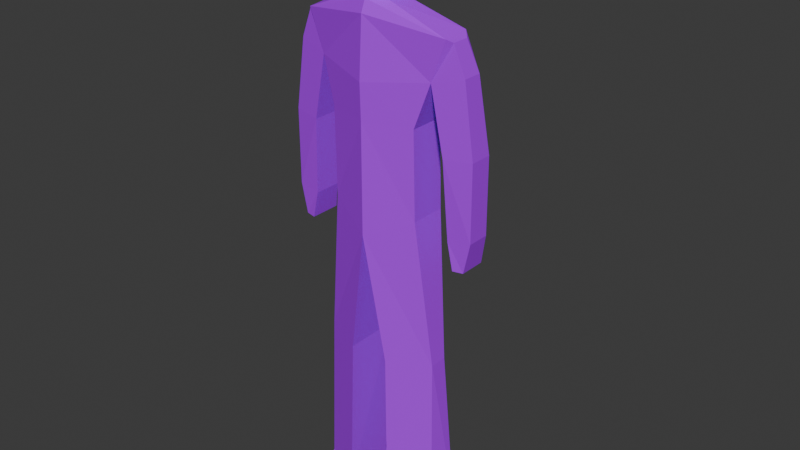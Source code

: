 # Source: enemy.blend  (saved by Blender 5.1.29; exported with 4.5.12 LTS)
import bpy
from mathutils import Matrix  # noqa: F401  (used for matrix-valued properties, if any)

bpy.ops.wm.read_factory_settings(use_empty=True)
scene = bpy.context.scene
scene.name = 'Scene'

# ---- collections
col_collection = bpy.data.collections.new('Collection'); scene.collection.children.link(col_collection)

# ---- materials (node trees are filled in below, after node groups)
mat_material = bpy.data.materials.new('Material')
mat_material.alpha_threshold = 0.0
mat_material.use_backface_culling_lightprobe_volume = False
mat_material.use_transparent_shadow = False
mat_material.roughness = 0.5
mat_material.line_color = (0.0, 0.0, 0.0, 1.0)

# ---- material node trees
mat_material.use_nodes = True; mat_material.node_tree.nodes.clear()
_N = mat_material.node_tree.nodes; _L = mat_material.node_tree.links
n0 = _N.new('ShaderNodeOutputMaterial'); n0.name = 'Material Output'; n0.location = (300, 300)
n1 = _N.new('ShaderNodeBsdfPrincipled'); n1.name = 'Principled BSDF'; n1.location = (10, 300)
n1.inputs[0].default_value = (0.4509, 0.001821, 0.9999, 1.0)
n1.inputs[2].default_value = 0.8
n1.inputs[3].default_value = 1.45
_L.new(n1.outputs[0], n0.inputs[0])
n0.is_active_output = True

# ---- world
world_world = bpy.data.worlds.new('World'); scene.world = world_world
world_world.use_nodes = True; world_world.node_tree.nodes.clear()
_N = world_world.node_tree.nodes; _L = world_world.node_tree.links
n0 = _N.new('ShaderNodeOutputWorld'); n0.name = 'World Output'; n0.location = (300, 300)
n1 = _N.new('ShaderNodeBackground'); n1.name = 'Background'; n1.location = (10, 300)
n1.inputs[0].default_value = (0.05088, 0.05088, 0.05088, 1.0)
_L.new(n1.outputs[0], n0.inputs[0])
n0.is_active_output = True
world_world.color = (0.05088, 0.05088, 0.05088)
world_world.use_sun_shadow = False
world_world.sun_shadow_jitter_overblur = 0.0

# ---- meshes
me_cube = bpy.data.meshes.new('Cube')
me_cube.from_pydata([(0.0, 0.339, 0.9383), (0.0, 0.3656, 0.001965), (0.0, -0.2448, 0.9562), (0.0, -0.3095, 0.001965), (0.7152, 0.1645, 0.828), (0.4351, 0.2048, 0.001965), (0.7152, -0.1115, 0.8505), (0.4351, -0.1748, 0.001965), (0.4398, 0.1866, -0.8693), (0.4398, -0.196, -0.8693), (0.0, 0.3691, -1.074), (0.0, -0.3577, -1.074), (0.5957, 0.1121, -2.335), (0.5957, -0.07855, -2.335), (0.1963, 0.3068, -2.363), (0.1963, -0.2732, -2.363), (0.63, 0.1371, -3.919), (0.6727, -0.1695, -3.969), (0.23, 0.3318, -3.999), (0.2451, -0.251, -3.96), (0.0, 0.3759, 0.3613), (0.575, -0.1566, 0.4325), (0.0, -0.325, 0.3613), (0.575, 0.1627, 0.4325), (0.8669, -0.09981, 0.5149), (0.7574, -0.07178, 0.7966), (0.7574, 0.1119, 0.7966), (0.8669, 0.1013, 0.5149), (0.7445, 0.1241, -0.9746), (0.7445, -0.1652, -0.9746), (0.9645, 0.1003, -0.94), (0.9645, -0.1369, -0.94), (0.8011, 0.1241, -1.246), (0.8011, -0.203, -1.246), (0.8998, 0.1003, -1.244), (0.8998, -0.1747, -1.244), (0.9639, 0.1016, -0.188), (0.7006, 0.1547, -0.212), (0.7006, -0.1963, -0.212), (0.9639, -0.1372, -0.188), (0.6651, 0.1712, -4.045), (0.6602, -0.2142, -4.092), (0.2757, 0.3658, -4.136), (0.2229, -0.2957, -4.096), (0.5598, -0.6712, -4.018), (0.2763, -0.7252, -3.999), (0.56, -0.6707, -4.076), (0.27, -0.7247, -4.079), (0.0, -0.1068, 1.058), (0.1825, -0.0204, 1.049), (0.0, 0.2881, 1.055), (0.1825, 0.189, 1.047), (0.0, -0.1868, 1.182), (0.2344, -0.1622, 1.196), (0.0, 0.2929, 1.187), (0.235, 0.2101, 1.169), (0.0, -0.05324, 1.396), (0.2519, -0.0329, 1.395), (0.0, 0.3379, 1.377), (0.2467, 0.2706, 1.387), (0.0, -0.04931, 1.782), (0.2559, -0.02801, 1.735), (0.0, 0.3435, 1.764), (0.2412, 0.2762, 1.731), (0.0, -0.2106, 1.265), (0.2256, -0.1923, 1.267), (0.0, -0.2077, 1.413), (0.2386, -0.1926, 1.414), (0.0, -0.2048, 1.601), (0.243, -0.189, 1.603), (0.1942, 0.1938, 1.148), (0.1939, -0.03263, 1.15), (0.0, -0.0735, 1.147), (0.0, 0.2801, 1.16)], [], [(0, 2, 48, 50), (22, 21, 6, 2), (4, 6, 25, 26), (1, 5, 8, 10), (20, 22, 2, 0), (23, 20, 0, 4), (11, 10, 14, 15), (7, 3, 11, 9), (5, 7, 9, 8), (3, 1, 10, 11), (14, 12, 16, 18), (10, 8, 12, 14), (9, 11, 15, 13), (8, 9, 13, 12), (19, 43, 47, 45), (13, 15, 19, 17), (12, 13, 17, 16), (15, 14, 18, 19), (5, 1, 20, 23), (1, 3, 22, 20), (7, 5, 23, 21), (3, 7, 21, 22), (24, 27, 26, 25), (37, 36, 30, 28), (6, 21, 24, 25), (23, 4, 26, 27), (28, 30, 34, 32), (38, 37, 28, 29), (39, 38, 29, 31), (36, 39, 31, 30), (33, 32, 34, 35), (29, 28, 32, 33), (31, 29, 33, 35), (30, 31, 35, 34), (27, 24, 39, 36), (24, 21, 38, 39), (21, 23, 37, 38), (23, 27, 36, 37), (40, 41, 43, 42), (16, 17, 41, 40), (19, 18, 42, 43), (18, 16, 40, 42), (44, 45, 47, 46), (43, 41, 46, 47), (17, 19, 45, 44), (41, 17, 44, 46), (71, 70, 55, 53), (4, 0, 50, 51), (2, 6, 49, 48), (6, 4, 51, 49), (53, 55, 59, 57), (72, 71, 53, 52), (70, 73, 54, 55), (73, 72, 52, 54), (57, 61, 69, 67), (52, 53, 65, 64), (55, 54, 58, 59), (54, 52, 56, 58), (62, 60, 61, 63), (59, 58, 62, 63), (58, 56, 60, 62), (57, 59, 63, 61), (66, 67, 69, 68), (64, 65, 67, 66), (61, 60, 68, 69), (56, 52, 64, 66), (60, 56, 66, 68), (53, 57, 67, 65), (50, 48, 72, 73), (51, 50, 73, 70), (48, 49, 71, 72), (49, 51, 70, 71)])
_uv = me_cube.uv_layers.new(name='UVMap')
_uv.uv.foreach_set('vector', [0.625, 0.5, 0.625, 0.75, 0.625, 0.75, 0.625, 0.5, 0.5103, 0.75, 0.5103, 1.0, 0.625, 1.0, 0.625, 0.75, 0.875, 0.5, 0.875, 0.75, 0.875, 0.75, 0.875, 0.5, 0.375, 0.5, 0.375, 0.25, 0.375, 0.25, 0.375, 0.5, 0.5103, 0.5, 0.5103, 0.75, 0.625, 0.75, 0.625, 0.5, 0.5103, 0.25, 0.5103, 0.5, 0.625, 0.5, 0.625, 0.25, 0.375, 0.75, 0.375, 0.5, 0.375, 0.5, 0.375, 0.75, 0.375, 1.0, 0.375, 0.75, 0.375, 0.75, 0.375, 1.0, 0.375, 0.25, 0.375, 0.0, 0.375, 0.0, 0.375, 0.25, 0.375, 0.75, 0.375, 0.5, 0.375, 0.5, 0.375, 0.75, 0.375, 0.5, 0.375, 0.25, 0.375, 0.25, 0.375, 0.5, 0.375, 0.5, 0.375, 0.25, 0.375, 0.25, 0.375, 0.5, 0.375, 1.0, 0.375, 0.75, 0.375, 0.75, 0.375, 1.0, 0.375, 0.25, 0.375, 0.0, 0.375, 0.0, 0.375, 0.25, 0.375, 0.75, 0.375, 0.75, 0.375, 0.75, 0.375, 0.75, 0.375, 1.0, 0.375, 0.75, 0.375, 0.75, 0.375, 1.0, 0.375, 0.25, 0.375, 0.0, 0.375, 0.0, 0.375, 0.25, 0.375, 0.75, 0.375, 0.5, 0.375, 0.5, 0.375, 0.75, 0.375, 0.25, 0.375, 0.5, 0.5103, 0.5, 0.5103, 0.25, 0.375, 0.5, 0.375, 0.75, 0.5103, 0.75, 0.5103, 0.5, 0.375, 0.0, 0.375, 0.25, 0.5103, 0.25, 0.5103, 0.0, 0.375, 0.75, 0.375, 1.0, 0.5103, 1.0, 0.5103, 0.75, 0.5103, 0.0, 0.5103, 0.25, 0.625, 0.25, 0.625, 0.0, 0.5103, 0.25, 0.5103, 0.25, 0.5103, 0.25, 0.5103, 0.25, 0.625, 1.0, 0.5103, 1.0, 0.5103, 1.0, 0.625, 1.0, 0.5103, 0.25, 0.625, 0.25, 0.625, 0.25, 0.5103, 0.25, 0.5103, 0.25, 0.5103, 0.25, 0.5103, 0.25, 0.5103, 0.25, 0.5103, 0.0, 0.5103, 0.25, 0.5103, 0.25, 0.5103, 0.0, 0.5103, 1.0, 0.5103, 1.0, 0.5103, 1.0, 0.5103, 1.0, 0.5103, 0.25, 0.5103, 0.0, 0.5103, 0.0, 0.5103, 0.25, 0.5103, 0.0, 0.5103, 0.25, 0.5103, 0.25, 0.5103, 0.0, 0.5103, 0.0, 0.5103, 0.25, 0.5103, 0.25, 0.5103, 0.0, 0.5103, 1.0, 0.5103, 1.0, 0.5103, 1.0, 0.5103, 1.0, 0.5103, 0.25, 0.5103, 0.0, 0.5103, 0.0, 0.5103, 0.25, 0.5103, 0.25, 0.5103, 0.0, 0.5103, 0.0, 0.5103, 0.25, 0.5103, 1.0, 0.5103, 1.0, 0.5103, 1.0, 0.5103, 1.0, 0.5103, 0.0, 0.5103, 0.25, 0.5103, 0.25, 0.5103, 0.0, 0.5103, 0.25, 0.5103, 0.25, 0.5103, 0.25, 0.5103, 0.25, 0.125, 0.5, 0.125, 0.75, 0.375, 0.75, 0.375, 0.5, 0.375, 0.25, 0.375, 0.0, 0.375, 0.0, 0.375, 0.25, 0.375, 0.75, 0.375, 0.5, 0.375, 0.5, 0.375, 0.75, 0.375, 0.5, 0.375, 0.25, 0.375, 0.25, 0.375, 0.5, 0.375, 1.0, 0.375, 0.75, 0.375, 0.75, 0.375, 1.0, 0.375, 0.75, 0.125, 0.75, 0.125, 0.75, 0.375, 0.75, 0.375, 1.0, 0.375, 0.75, 0.375, 0.75, 0.375, 1.0, 0.375, 0.0, 0.375, 0.0, 0.375, 0.0, 0.375, 0.0, 0.875, 0.75, 0.875, 0.5, 0.875, 0.5, 0.875, 0.75, 0.625, 0.25, 0.625, 0.5, 0.625, 0.5, 0.625, 0.25, 0.625, 0.75, 0.625, 1.0, 0.625, 1.0, 0.625, 0.75, 0.875, 0.75, 0.875, 0.5, 0.875, 0.5, 0.875, 0.75, 0.875, 0.75, 0.875, 0.5, 0.875, 0.5, 0.875, 0.75, 0.625, 0.75, 0.625, 1.0, 0.625, 1.0, 0.625, 0.75, 0.625, 0.25, 0.625, 0.5, 0.625, 0.5, 0.625, 0.25, 0.625, 0.5, 0.625, 0.75, 0.625, 0.75, 0.625, 0.5, 0.875, 0.75, 0.875, 0.75, 0.875, 0.75, 0.875, 0.75, 0.625, 0.75, 0.625, 1.0, 0.625, 1.0, 0.625, 0.75, 0.625, 0.25, 0.625, 0.5, 0.625, 0.5, 0.625, 0.25, 0.625, 0.5, 0.625, 0.75, 0.625, 0.75, 0.625, 0.5, 0.625, 0.5, 0.625, 0.75, 0.875, 0.75, 0.875, 0.5, 0.625, 0.25, 0.625, 0.5, 0.625, 0.5, 0.625, 0.25, 0.625, 0.5, 0.625, 0.75, 0.625, 0.75, 0.625, 0.5, 0.875, 0.75, 0.875, 0.5, 0.875, 0.5, 0.875, 0.75, 0.625, 0.75, 0.625, 1.0, 0.625, 1.0, 0.625, 0.75, 0.625, 0.75, 0.625, 1.0, 0.625, 1.0, 0.625, 0.75, 0.875, 0.75, 0.625, 0.75, 0.625, 0.75, 0.875, 0.75, 0.625, 0.75, 0.625, 0.75, 0.625, 0.75, 0.625, 0.75, 0.625, 0.75, 0.625, 0.75, 0.625, 0.75, 0.625, 0.75, 0.875, 0.75, 0.875, 0.75, 0.875, 0.75, 0.875, 0.75, 0.625, 0.5, 0.625, 0.75, 0.625, 0.75, 0.625, 0.5, 0.625, 0.25, 0.625, 0.5, 0.625, 0.5, 0.625, 0.25, 0.625, 0.75, 0.625, 1.0, 0.625, 1.0, 0.625, 0.75, 0.875, 0.75, 0.875, 0.5, 0.875, 0.5, 0.875, 0.75])
me_cube.materials.append(mat_material)
me_cube.use_mirror_vertex_groups = False
me_cube.update()
arm_armature = bpy.data.armatures.new('Armature')  # bones are not reproduced

# ---- objects
ob_cube = bpy.data.objects.new('Cube', me_cube)
ob_armature = bpy.data.objects.new('Armature', arm_armature)

# ---- transforms, parenting, visibility, modifiers, constraints
ob_cube.parent = ob_armature
ob_cube.matrix_parent_inverse = Matrix(((1.0, -0.0, 0.0, 0.0005637), (-0.0, 1.0, -0.0, 0.02533), (-0.0, -0.0, 1.0, 0.2988), (-0.0, 0.0, -0.0, 1.0)))
ob_cube.location = (0.0, 0.0, 0.37)
ob_cube.rotation_euler = (0.0, -0.0, 3.142)
ob_cube.scale = (0.3137, 0.2906, 0.3042)
ob_cube.lock_rotations_4d = False
ob_cube.empty_display_type = 'ARROWS'
ob_cube.lineart.crease_threshold = 0.0
_vg = ob_cube.vertex_groups.new(name='Bone')
for _i, _w in zip([1, 3, 4, 5, 6, 7, 8, 9, 10, 11, 12, 13, 14, 15, 16, 17, 18, 19, 20, 21, 22, 23, 24, 25, 26, 27, 28, 29, 30, 31, 32, 33, 34, 35, 36, 37, 38, 39, 40, 41, 42, 43, 44, 45, 46, 47], [0.9268, 0.8858, 0.08897, 0.87, 0.09014, 0.8617, 0.992, 0.9897, 0.9984, 0.9965, 0.9983, 0.9983, 0.9985, 0.9984, 0.9985, 0.9985, 0.9985, 0.9985, 0.1144, 0.2038, 0.1816, 0.191, 0.1388, 0.09686, 0.09489, 0.1355, 0.1752, 0.1752, 0.1749, 0.1749, 0.1751, 0.1751, 0.1751, 0.1751, 0.1725, 0.1763, 0.1773, 0.173, 0.9985, 0.9985, 0.9985, 0.9985, 0.9985, 0.9985, 0.9985, 0.9985]): _vg.add([_i], _w, 'REPLACE')
_vg = ob_cube.vertex_groups.new(name='Bone.001')
for _i, _w in zip([0, 1, 2, 3, 4, 5, 6, 7, 20, 21, 22, 23, 24, 25, 26, 27, 28, 29, 30, 31, 32, 33, 34, 35, 36, 37, 38, 39, 48, 49, 50, 51, 52, 53, 54, 55, 56, 57, 58, 59, 64, 65, 66, 67, 70, 71, 72, 73], [0.927, 0.07276, 0.8988, 0.1129, 0.8708, 0.1282, 0.8686, 0.1361, 0.8808, 0.7819, 0.8092, 0.7956, 0.844, 0.8671, 0.8696, 0.8474, 0.8098, 0.8097, 0.81, 0.81, 0.8099, 0.8098, 0.8099, 0.8099, 0.8123, 0.8088, 0.8077, 0.8119, 0.756, 0.8331, 0.7902, 0.8019, 0.2156, 0.1824, 0.2141, 0.2405, 0.03328, 0.05036, 0.04456, 0.05348, 0.1271, 0.1301, 0.04219, 0.05013, 0.3397, 0.3335, 0.3102, 0.2888]): _vg.add([_i], _w, 'REPLACE')
_vg = ob_cube.vertex_groups.new(name='Bone.002')
for _i, _w in zip([0, 2, 4, 6, 25, 26, 48, 49, 50, 51, 52, 53, 54, 55, 56, 57, 58, 59, 60, 61, 62, 63, 64, 65, 66, 67, 68, 69, 70, 71, 72, 73], [0.06265, 0.07902, 0.03053, 0.03247, 0.02209, 0.02095, 0.236, 0.1572, 0.2082, 0.1868, 0.782, 0.8155, 0.7849, 0.7565, 0.958, 0.9491, 0.9525, 0.9459, 0.9942, 0.9895, 0.9923, 0.9884, 0.8716, 0.8684, 0.9534, 0.9493, 0.9788, 0.9779, 0.656, 0.6626, 0.6869, 0.71]): _vg.add([_i], _w, 'REPLACE')
_m = ob_cube.modifiers.new('Mirror', 'MIRROR')
_m.use_clip = True
_m = ob_cube.modifiers.new('Armature', 'ARMATURE')
_m.object = ob_armature
ob_armature.location = (-0.0005637, -0.02533, -0.2988)
ob_armature.show_in_front = True

# ---- collection membership
col_collection.objects.link(ob_cube)
col_collection.objects.link(ob_armature)

# ---- scene / render settings (as saved in the file)
scene.frame_start = 1; scene.frame_end = 250; scene.frame_set(1)
scene.render.engine = 'BLENDER_EEVEE_NEXT'
scene.render.bake_bias = 0.0
scene.render.bake_samples = 0
scene.cycles.sampling_pattern = 'TABULATED_SOBOL'
bpy.context.view_layer.update()

# ---- added for rendering (the .blend has no active camera and no usable light): camera, sun
cam_auto = bpy.data.cameras.new('AutoCamera')
cam_auto.lens = 50.0
cam_auto.sensor_width = 36.0
cam_auto.clip_end = 1000.0
ob_auto_camera = bpy.data.objects.new('AutoCamera', cam_auto)
scene.collection.objects.link(ob_auto_camera)
ob_auto_camera.location = (1.78179, -2.08739, 1.43737)
ob_auto_camera.rotation_euler = (1.09748, -7.21219e-08, 0.694738)
scene.camera = ob_auto_camera
light_auto_sun = bpy.data.lights.new('AutoSun', 'SUN')
light_auto_sun.energy = 3.0
light_auto_sun.angle = 0.0523599
ob_auto_sun = bpy.data.objects.new('AutoSun', light_auto_sun)
scene.collection.objects.link(ob_auto_sun)
ob_auto_sun.rotation_euler = (0.872665, 0.174533, 0.523599)
bpy.context.view_layer.update()
